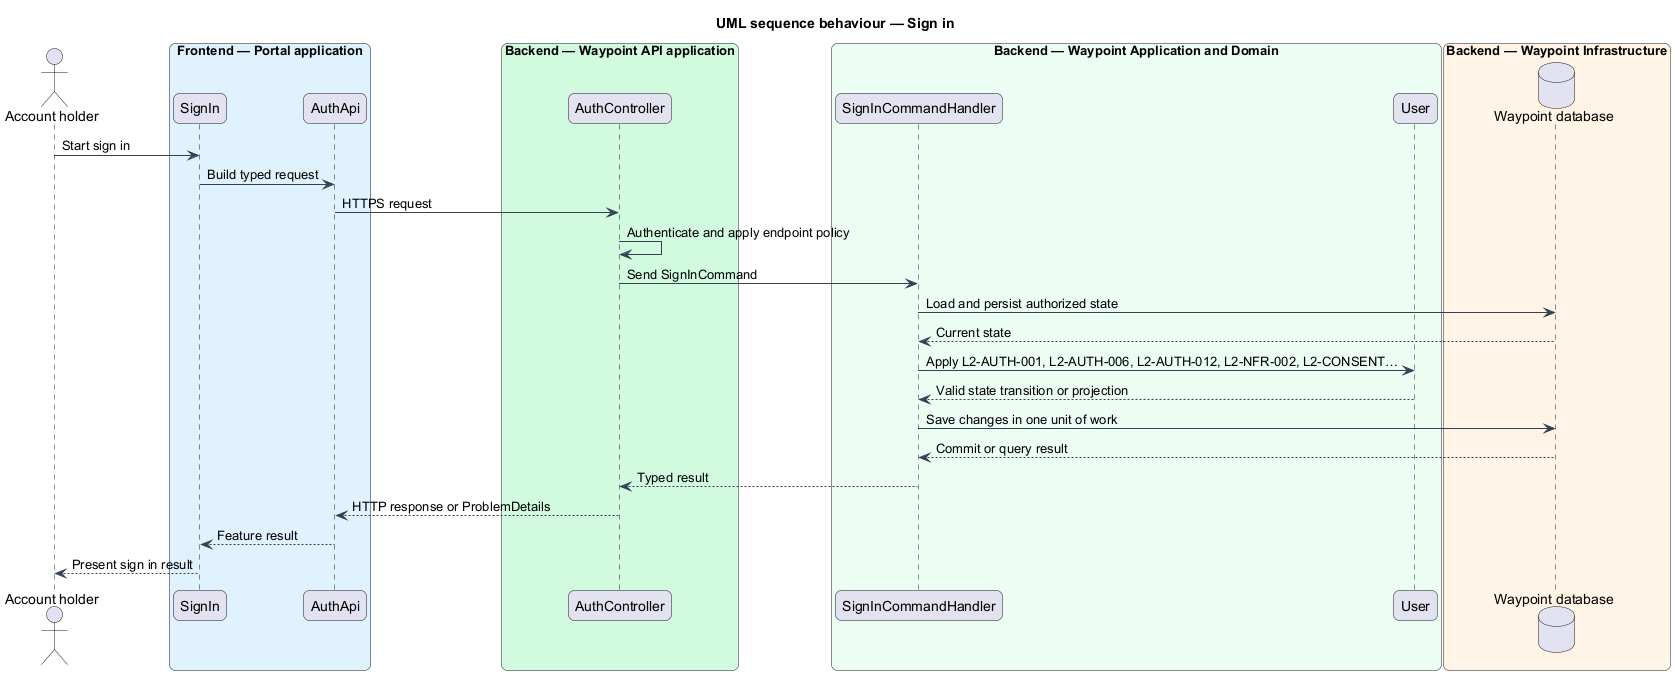

The diagram above was rendered by PlantUML. Its source (embedded in the PNG):
@startuml

title UML sequence behaviour — Sign in
skinparam backgroundColor #FFFFFF
skinparam shadowing false
skinparam roundcorner 12
skinparam defaultFontName Arial
skinparam ArrowColor #344054
skinparam rectangle {
  BorderColor #344054
  FontColor #101828
}
skinparam package {
  BorderColor #667085
  FontColor #101828
  BackgroundColor #F9FAFB
}
actor "Account holder" as actor
box "Frontend — Portal application" #E0F2FE
  participant "SignIn" as page
  participant "AuthApi" as client
end box
box "Backend — Waypoint API application" #D1FADF
  participant "AuthController" as controller
end box
box "Backend — Waypoint Application and Domain" #ECFDF3
  participant "SignInCommandHandler" as handler
  participant "User" as entity
end box
box "Backend — Waypoint Infrastructure" #FFF4E5
  database "Waypoint database" as db
end box
actor -> page : Start sign in
page -> client : Build typed request
client -> controller : HTTPS request
controller -> controller : Authenticate and apply endpoint policy
controller -> handler : Send SignInCommand
handler -> db : Load and persist authorized state
db --> handler : Current state
handler -> entity : Apply L2-AUTH-001, L2-AUTH-006, L2-AUTH-012, L2-NFR-002, L2-CONSENT…
entity --> handler : Valid state transition or projection
handler -> db : Save changes in one unit of work
db --> handler : Commit or query result
handler --> controller : Typed result
controller --> client : HTTP response or ProblemDetails
client --> page : Feature result
page --> actor : Present sign in result
@enduml